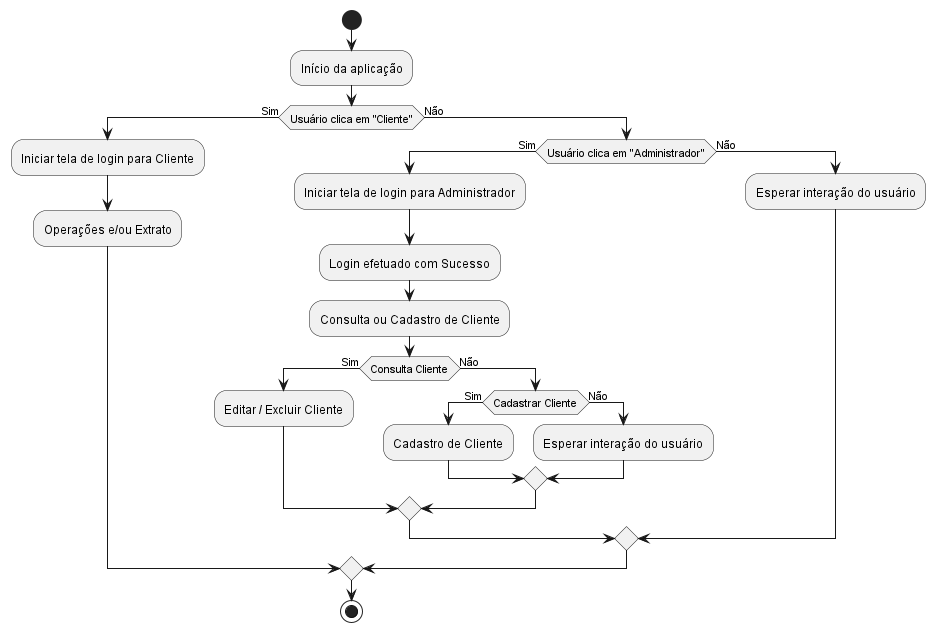

The diagram above was rendered by PlantUML. Its source (embedded in the PNG):
@startuml
start

:Início da aplicação;

if (Usuário clica em "Cliente") then (Sim)
  :Iniciar tela de login para Cliente;
  :Operações e/ou Extrato;
else (Não)
  if (Usuário clica em "Administrador") then (Sim)
    :Iniciar tela de login para Administrador;
    :Login efetuado com Sucesso;
    :Consulta ou Cadastro de Cliente;
    
    if (Consulta Cliente) then (Sim)
      :Editar / Excluir Cliente;
    else (Não)
      if (Cadastrar Cliente) then (Sim)
        :Cadastro de Cliente;
      else (Não)
        :Esperar interação do usuário;
      endif
    endif
  else (Não)
    :Esperar interação do usuário;
  endif
endif

stop
@enduml